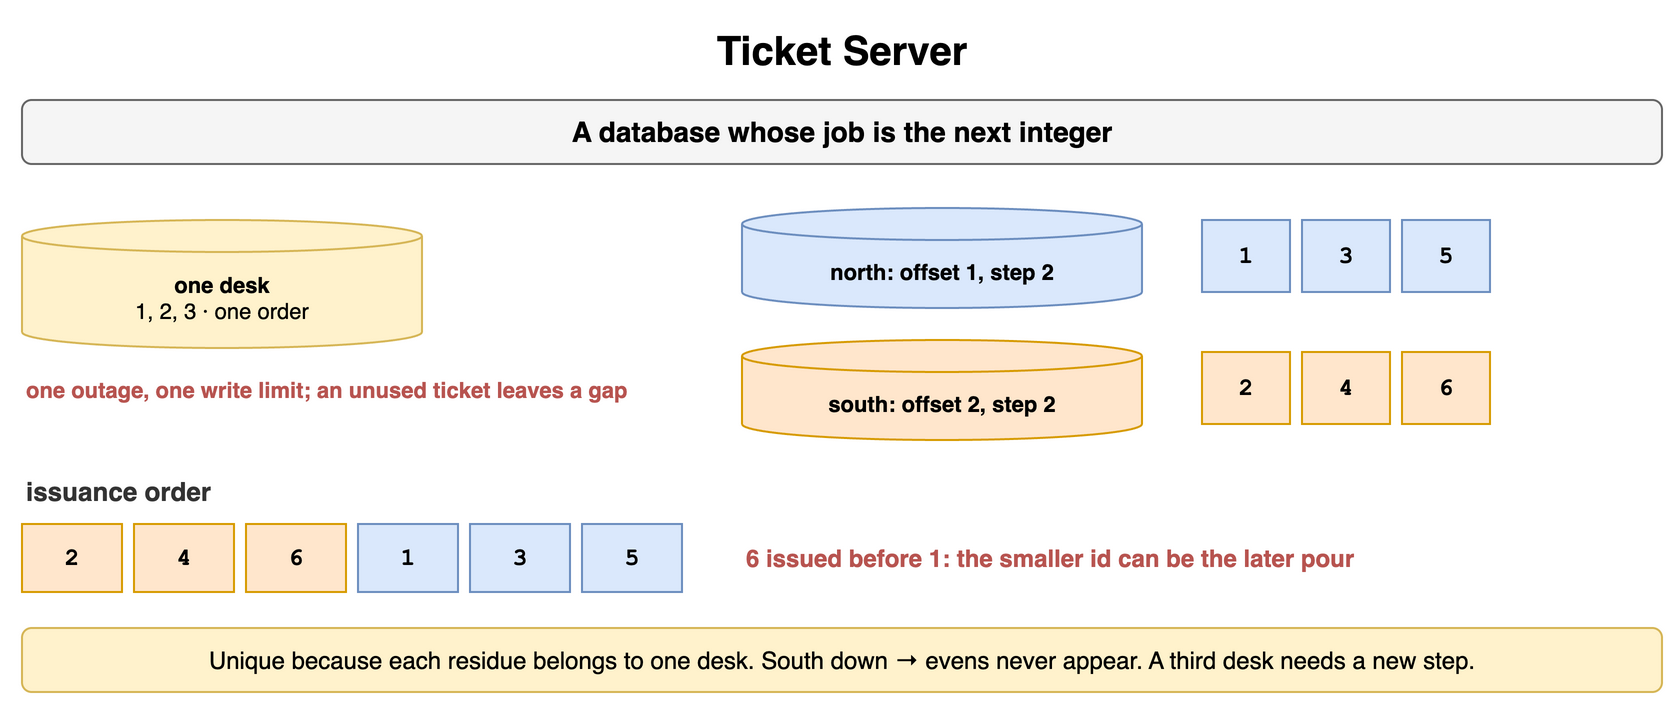

The diagram above was exported from draw.io. Its source (the exported page's mxGraphModel, read from the mxfile embedded in the PNG):
<mxGraphModel dx="900" dy="360" grid="1" gridSize="10" guides="1" tooltips="1" connect="1" arrows="1" fold="1" page="1" pageScale="1" pageWidth="900" pageHeight="360" math="0" shadow="0">
  <root>
    <mxCell id="0" />
    <mxCell id="1" parent="0" />
    <mxCell id="e1" value="Ticket Server" style="text;html=1;align=center;verticalAlign=middle;whiteSpace=wrap;fontSize=20;fontStyle=1;" vertex="1" parent="1">
      <mxGeometry x="40" y="10" width="820" height="30" as="geometry" />
    </mxCell>
    <mxCell id="e2" value="A database whose job is the next integer" style="rounded=1;whiteSpace=wrap;html=1;fillColor=#f5f5f5;strokeColor=#666666;fontStyle=1;fontSize=14;" vertex="1" parent="1">
      <mxGeometry x="40" y="50" width="820" height="32" as="geometry" />
    </mxCell>
    <mxCell id="e3" value="one desk&lt;br&gt;&lt;span style='font-weight:normal'&gt;1, 2, 3 · one order&lt;/span&gt;" style="shape=cylinder3;whiteSpace=wrap;html=1;boundedLbl=1;backgroundOutline=1;size=8;fillColor=#fff2cc;strokeColor=#d6b656;fontStyle=1;fontSize=11;" vertex="1" parent="1">
      <mxGeometry x="40" y="110" width="200" height="64" as="geometry" />
    </mxCell>
    <mxCell id="e4" value="one outage, one write limit; an unused ticket leaves a gap" style="text;html=1;whiteSpace=wrap;fontSize=11;align=left;verticalAlign=middle;fontSize=11;fontColor=#b85450;fontStyle=1;" vertex="1" parent="1">
      <mxGeometry x="40" y="180" width="320" height="30" as="geometry" />
    </mxCell>
    <mxCell id="e5" value="north: offset 1, step 2" style="shape=cylinder3;whiteSpace=wrap;html=1;boundedLbl=1;backgroundOutline=1;size=8;fillColor=#dae8fc;strokeColor=#6c8ebf;fontStyle=1;fontSize=11;" vertex="1" parent="1">
      <mxGeometry x="400" y="104" width="200" height="50" as="geometry" />
    </mxCell>
    <mxCell id="e6" value="south: offset 2, step 2" style="shape=cylinder3;whiteSpace=wrap;html=1;boundedLbl=1;backgroundOutline=1;size=8;fillColor=#ffe6cc;strokeColor=#d79b00;fontStyle=1;fontSize=11;" vertex="1" parent="1">
      <mxGeometry x="400" y="170" width="200" height="50" as="geometry" />
    </mxCell>
    <mxCell id="e7" value="1" style="rounded=0;whiteSpace=wrap;html=1;fontFamily=Courier New;fontStyle=1;fontSize=13;fillColor=#dae8fc;strokeColor=#6c8ebf;fontSize=12;" vertex="1" parent="1">
      <mxGeometry x="630" y="110" width="44" height="36" as="geometry" />
    </mxCell>
    <mxCell id="e8" value="3" style="rounded=0;whiteSpace=wrap;html=1;fontFamily=Courier New;fontStyle=1;fontSize=13;fillColor=#dae8fc;strokeColor=#6c8ebf;fontSize=12;" vertex="1" parent="1">
      <mxGeometry x="680" y="110" width="44" height="36" as="geometry" />
    </mxCell>
    <mxCell id="e9" value="5" style="rounded=0;whiteSpace=wrap;html=1;fontFamily=Courier New;fontStyle=1;fontSize=13;fillColor=#dae8fc;strokeColor=#6c8ebf;fontSize=12;" vertex="1" parent="1">
      <mxGeometry x="730" y="110" width="44" height="36" as="geometry" />
    </mxCell>
    <mxCell id="e10" value="2" style="rounded=0;whiteSpace=wrap;html=1;fontFamily=Courier New;fontStyle=1;fontSize=13;fillColor=#ffe6cc;strokeColor=#d79b00;fontSize=12;" vertex="1" parent="1">
      <mxGeometry x="630" y="176" width="44" height="36" as="geometry" />
    </mxCell>
    <mxCell id="e11" value="4" style="rounded=0;whiteSpace=wrap;html=1;fontFamily=Courier New;fontStyle=1;fontSize=13;fillColor=#ffe6cc;strokeColor=#d79b00;fontSize=12;" vertex="1" parent="1">
      <mxGeometry x="680" y="176" width="44" height="36" as="geometry" />
    </mxCell>
    <mxCell id="e12" value="6" style="rounded=0;whiteSpace=wrap;html=1;fontFamily=Courier New;fontStyle=1;fontSize=13;fillColor=#ffe6cc;strokeColor=#d79b00;fontSize=12;" vertex="1" parent="1">
      <mxGeometry x="730" y="176" width="44" height="36" as="geometry" />
    </mxCell>
    <mxCell id="e13" value="issuance order" style="text;html=1;whiteSpace=wrap;fontSize=11;align=left;verticalAlign=middle;fontSize=13;fontColor=#333333;fontStyle=1;" vertex="1" parent="1">
      <mxGeometry x="40" y="236" width="400" height="20" as="geometry" />
    </mxCell>
    <mxCell id="e14" value="2" style="rounded=0;whiteSpace=wrap;html=1;fontFamily=Courier New;fontStyle=1;fontSize=13;fillColor=#ffe6cc;strokeColor=#d79b00;fontSize=12;" vertex="1" parent="1">
      <mxGeometry x="40" y="262" width="50" height="34" as="geometry" />
    </mxCell>
    <mxCell id="e15" value="4" style="rounded=0;whiteSpace=wrap;html=1;fontFamily=Courier New;fontStyle=1;fontSize=13;fillColor=#ffe6cc;strokeColor=#d79b00;fontSize=12;" vertex="1" parent="1">
      <mxGeometry x="96" y="262" width="50" height="34" as="geometry" />
    </mxCell>
    <mxCell id="e16" value="6" style="rounded=0;whiteSpace=wrap;html=1;fontFamily=Courier New;fontStyle=1;fontSize=13;fillColor=#ffe6cc;strokeColor=#d79b00;fontSize=12;" vertex="1" parent="1">
      <mxGeometry x="152" y="262" width="50" height="34" as="geometry" />
    </mxCell>
    <mxCell id="e17" value="1" style="rounded=0;whiteSpace=wrap;html=1;fontFamily=Courier New;fontStyle=1;fontSize=13;fillColor=#dae8fc;strokeColor=#6c8ebf;fontSize=12;" vertex="1" parent="1">
      <mxGeometry x="208" y="262" width="50" height="34" as="geometry" />
    </mxCell>
    <mxCell id="e18" value="3" style="rounded=0;whiteSpace=wrap;html=1;fontFamily=Courier New;fontStyle=1;fontSize=13;fillColor=#dae8fc;strokeColor=#6c8ebf;fontSize=12;" vertex="1" parent="1">
      <mxGeometry x="264" y="262" width="50" height="34" as="geometry" />
    </mxCell>
    <mxCell id="e19" value="5" style="rounded=0;whiteSpace=wrap;html=1;fontFamily=Courier New;fontStyle=1;fontSize=13;fillColor=#dae8fc;strokeColor=#6c8ebf;fontSize=12;" vertex="1" parent="1">
      <mxGeometry x="320" y="262" width="50" height="34" as="geometry" />
    </mxCell>
    <mxCell id="e20" value="6 issued before 1: the smaller id can be the later pour" style="text;html=1;whiteSpace=wrap;fontSize=11;align=left;verticalAlign=middle;fontSize=12;fontColor=#b85450;fontStyle=1;" vertex="1" parent="1">
      <mxGeometry x="400" y="262" width="460" height="34" as="geometry" />
    </mxCell>
    <mxCell id="e21" value="Unique because each residue belongs to one desk. South down → evens never appear. A third desk needs a new step." style="rounded=1;whiteSpace=wrap;html=1;fillColor=#fff2cc;strokeColor=#d6b656;fontSize=12;align=center;" vertex="1" parent="1">
      <mxGeometry x="40" y="314" width="820" height="32" as="geometry" />
    </mxCell>
  </root>
</mxGraphModel>